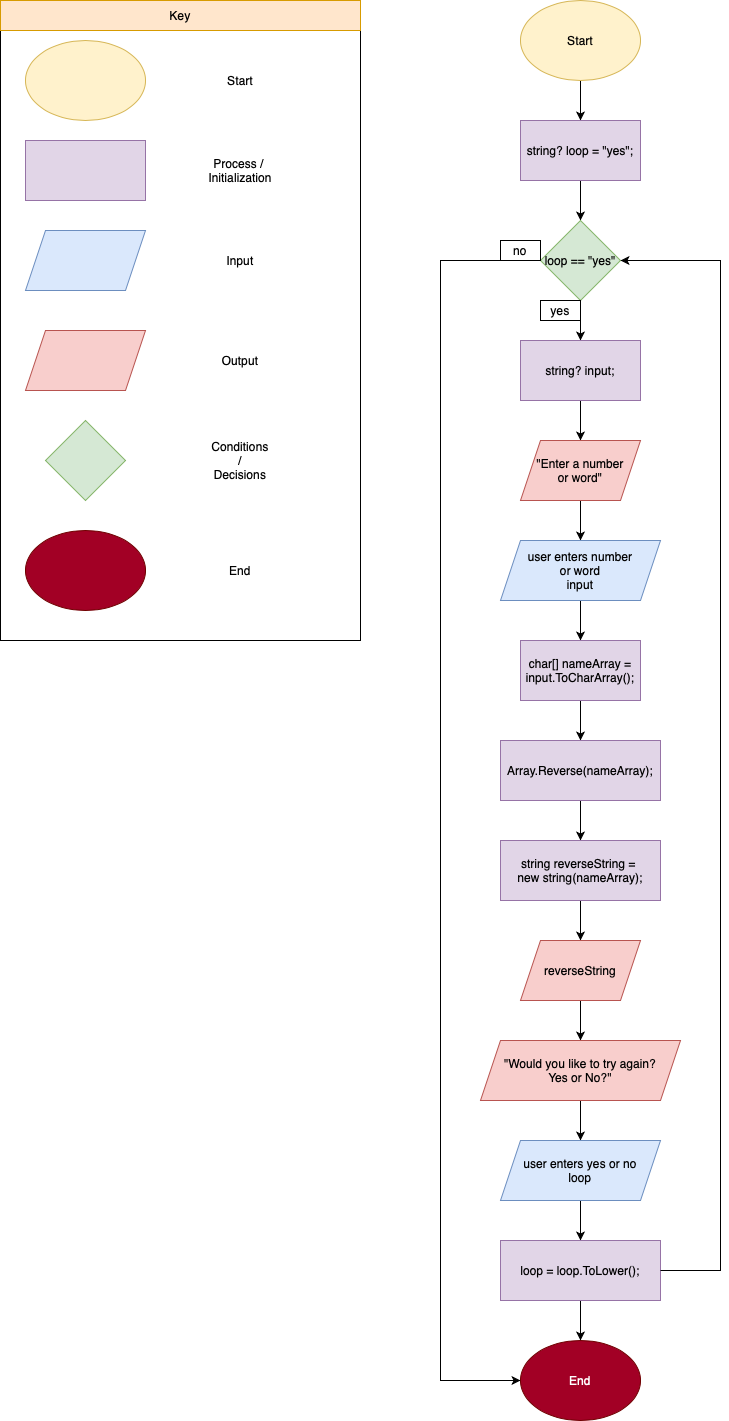

The diagram above was exported from draw.io. Its source (the exported page's mxGraphModel, read from the mxfile embedded in the PNG):
<mxGraphModel dx="991" dy="670" grid="1" gridSize="10" guides="1" tooltips="1" connect="1" arrows="1" fold="1" page="1" pageScale="1" pageWidth="850" pageHeight="1100" background="#ffffff" math="0" shadow="0">
  <root>
    <mxCell id="0" />
    <mxCell id="1" parent="0" />
    <mxCell id="3o8LyLHr8nMeU-kAOsr9-4" value="" style="rounded=0;whiteSpace=wrap;html=1;" parent="1" vertex="1">
      <mxGeometry x="40" y="40" width="360" height="640" as="geometry" />
    </mxCell>
    <mxCell id="3o8LyLHr8nMeU-kAOsr9-5" value="" style="ellipse;whiteSpace=wrap;html=1;fillColor=#fff2cc;strokeColor=#d6b656;" parent="1" vertex="1">
      <mxGeometry x="65" y="80" width="120" height="80" as="geometry" />
    </mxCell>
    <mxCell id="3o8LyLHr8nMeU-kAOsr9-6" value="Start" style="text;html=1;strokeColor=none;fillColor=none;align=center;verticalAlign=middle;whiteSpace=wrap;rounded=0;" parent="1" vertex="1">
      <mxGeometry x="250" y="105" width="60" height="30" as="geometry" />
    </mxCell>
    <mxCell id="3o8LyLHr8nMeU-kAOsr9-7" value="" style="rounded=0;whiteSpace=wrap;html=1;fillColor=#e1d5e7;strokeColor=#9673a6;" parent="1" vertex="1">
      <mxGeometry x="65" y="180" width="120" height="60" as="geometry" />
    </mxCell>
    <mxCell id="3o8LyLHr8nMeU-kAOsr9-8" value="Process /&amp;nbsp;&lt;br&gt;Initialization" style="text;html=1;strokeColor=none;fillColor=none;align=center;verticalAlign=middle;whiteSpace=wrap;rounded=0;" parent="1" vertex="1">
      <mxGeometry x="250" y="195" width="60" height="30" as="geometry" />
    </mxCell>
    <mxCell id="3o8LyLHr8nMeU-kAOsr9-9" value="" style="shape=parallelogram;perimeter=parallelogramPerimeter;whiteSpace=wrap;html=1;fixedSize=1;fillColor=#dae8fc;strokeColor=#6c8ebf;" parent="1" vertex="1">
      <mxGeometry x="65" y="270" width="120" height="60" as="geometry" />
    </mxCell>
    <mxCell id="3o8LyLHr8nMeU-kAOsr9-10" value="Input" style="text;html=1;strokeColor=none;fillColor=none;align=center;verticalAlign=middle;whiteSpace=wrap;rounded=0;" parent="1" vertex="1">
      <mxGeometry x="250" y="285" width="60" height="30" as="geometry" />
    </mxCell>
    <mxCell id="3o8LyLHr8nMeU-kAOsr9-11" value="" style="shape=parallelogram;perimeter=parallelogramPerimeter;whiteSpace=wrap;html=1;fixedSize=1;fillColor=#f8cecc;strokeColor=#b85450;" parent="1" vertex="1">
      <mxGeometry x="65" y="370" width="120" height="60" as="geometry" />
    </mxCell>
    <mxCell id="3o8LyLHr8nMeU-kAOsr9-12" value="Output" style="text;html=1;strokeColor=none;fillColor=none;align=center;verticalAlign=middle;whiteSpace=wrap;rounded=0;" parent="1" vertex="1">
      <mxGeometry x="250" y="385" width="60" height="30" as="geometry" />
    </mxCell>
    <mxCell id="3o8LyLHr8nMeU-kAOsr9-14" value="" style="rhombus;whiteSpace=wrap;html=1;fillColor=#d5e8d4;strokeColor=#82b366;" parent="1" vertex="1">
      <mxGeometry x="85" y="460" width="80" height="80" as="geometry" />
    </mxCell>
    <mxCell id="3o8LyLHr8nMeU-kAOsr9-15" value="Conditions&lt;br&gt;/&lt;br&gt;Decisions" style="text;html=1;strokeColor=none;fillColor=none;align=center;verticalAlign=middle;whiteSpace=wrap;rounded=0;" parent="1" vertex="1">
      <mxGeometry x="250" y="485" width="60" height="30" as="geometry" />
    </mxCell>
    <mxCell id="3o8LyLHr8nMeU-kAOsr9-16" value="" style="ellipse;whiteSpace=wrap;html=1;fillColor=#a20025;fontColor=#ffffff;strokeColor=#6F0000;" parent="1" vertex="1">
      <mxGeometry x="65" y="570" width="120" height="80" as="geometry" />
    </mxCell>
    <mxCell id="3o8LyLHr8nMeU-kAOsr9-17" value="End" style="text;html=1;strokeColor=none;fillColor=none;align=center;verticalAlign=middle;whiteSpace=wrap;rounded=0;" parent="1" vertex="1">
      <mxGeometry x="250" y="595" width="60" height="30" as="geometry" />
    </mxCell>
    <mxCell id="3o8LyLHr8nMeU-kAOsr9-19" value="" style="rounded=0;whiteSpace=wrap;html=1;fillColor=#ffe6cc;strokeColor=#d79b00;" parent="1" vertex="1">
      <mxGeometry x="40" y="40" width="360" height="30" as="geometry" />
    </mxCell>
    <mxCell id="3o8LyLHr8nMeU-kAOsr9-20" value="Key" style="text;html=1;align=center;verticalAlign=middle;whiteSpace=wrap;rounded=0;fontColor=#000000;" parent="1" vertex="1">
      <mxGeometry x="190" y="40" width="60" height="30" as="geometry" />
    </mxCell>
    <mxCell id="4gXVxPARdHf63mncjeIB-4" value="" style="edgeStyle=orthogonalEdgeStyle;rounded=0;orthogonalLoop=1;jettySize=auto;html=1;" edge="1" parent="1" source="4gXVxPARdHf63mncjeIB-2" target="4gXVxPARdHf63mncjeIB-3">
      <mxGeometry relative="1" as="geometry" />
    </mxCell>
    <mxCell id="4gXVxPARdHf63mncjeIB-2" value="Start" style="ellipse;whiteSpace=wrap;html=1;fillColor=#fff2cc;strokeColor=#d6b656;" vertex="1" parent="1">
      <mxGeometry x="560" y="40" width="120" height="80" as="geometry" />
    </mxCell>
    <mxCell id="4gXVxPARdHf63mncjeIB-6" value="" style="edgeStyle=orthogonalEdgeStyle;rounded=0;orthogonalLoop=1;jettySize=auto;html=1;" edge="1" parent="1" source="4gXVxPARdHf63mncjeIB-3" target="4gXVxPARdHf63mncjeIB-5">
      <mxGeometry relative="1" as="geometry" />
    </mxCell>
    <mxCell id="4gXVxPARdHf63mncjeIB-3" value="string? loop = &quot;yes&quot;;" style="rounded=0;whiteSpace=wrap;html=1;fillColor=#e1d5e7;strokeColor=#9673a6;" vertex="1" parent="1">
      <mxGeometry x="560" y="160" width="120" height="60" as="geometry" />
    </mxCell>
    <mxCell id="4gXVxPARdHf63mncjeIB-9" value="" style="edgeStyle=orthogonalEdgeStyle;rounded=0;orthogonalLoop=1;jettySize=auto;html=1;" edge="1" parent="1" source="4gXVxPARdHf63mncjeIB-5" target="4gXVxPARdHf63mncjeIB-7">
      <mxGeometry relative="1" as="geometry" />
    </mxCell>
    <mxCell id="4gXVxPARdHf63mncjeIB-38" style="edgeStyle=orthogonalEdgeStyle;rounded=0;orthogonalLoop=1;jettySize=auto;html=1;entryX=0;entryY=0.5;entryDx=0;entryDy=0;" edge="1" parent="1" source="4gXVxPARdHf63mncjeIB-5" target="4gXVxPARdHf63mncjeIB-27">
      <mxGeometry relative="1" as="geometry">
        <Array as="points">
          <mxPoint x="480" y="300" />
          <mxPoint x="480" y="1420" />
        </Array>
      </mxGeometry>
    </mxCell>
    <mxCell id="4gXVxPARdHf63mncjeIB-5" value="loop == &quot;yes&quot;" style="rhombus;whiteSpace=wrap;html=1;fillColor=#d5e8d4;strokeColor=#82b366;" vertex="1" parent="1">
      <mxGeometry x="580" y="260" width="80" height="80" as="geometry" />
    </mxCell>
    <mxCell id="4gXVxPARdHf63mncjeIB-10" value="" style="edgeStyle=orthogonalEdgeStyle;rounded=0;orthogonalLoop=1;jettySize=auto;html=1;" edge="1" parent="1" source="4gXVxPARdHf63mncjeIB-7" target="4gXVxPARdHf63mncjeIB-8">
      <mxGeometry relative="1" as="geometry" />
    </mxCell>
    <mxCell id="4gXVxPARdHf63mncjeIB-7" value="string? input;" style="rounded=0;whiteSpace=wrap;html=1;fillColor=#e1d5e7;strokeColor=#9673a6;" vertex="1" parent="1">
      <mxGeometry x="560" y="380" width="120" height="60" as="geometry" />
    </mxCell>
    <mxCell id="4gXVxPARdHf63mncjeIB-12" value="" style="edgeStyle=orthogonalEdgeStyle;rounded=0;orthogonalLoop=1;jettySize=auto;html=1;" edge="1" parent="1" source="4gXVxPARdHf63mncjeIB-8" target="4gXVxPARdHf63mncjeIB-11">
      <mxGeometry relative="1" as="geometry" />
    </mxCell>
    <mxCell id="4gXVxPARdHf63mncjeIB-8" value="&quot;Enter a number &lt;br&gt;or word&quot;" style="shape=parallelogram;perimeter=parallelogramPerimeter;whiteSpace=wrap;html=1;fixedSize=1;fillColor=#f8cecc;strokeColor=#b85450;" vertex="1" parent="1">
      <mxGeometry x="560" y="480" width="120" height="60" as="geometry" />
    </mxCell>
    <mxCell id="4gXVxPARdHf63mncjeIB-14" value="" style="edgeStyle=orthogonalEdgeStyle;rounded=0;orthogonalLoop=1;jettySize=auto;html=1;" edge="1" parent="1" source="4gXVxPARdHf63mncjeIB-11" target="4gXVxPARdHf63mncjeIB-13">
      <mxGeometry relative="1" as="geometry" />
    </mxCell>
    <mxCell id="4gXVxPARdHf63mncjeIB-11" value="user enters number &lt;br&gt;or word&lt;br&gt;input" style="shape=parallelogram;perimeter=parallelogramPerimeter;whiteSpace=wrap;html=1;fixedSize=1;fillColor=#dae8fc;strokeColor=#6c8ebf;" vertex="1" parent="1">
      <mxGeometry x="540" y="580" width="160" height="60" as="geometry" />
    </mxCell>
    <mxCell id="4gXVxPARdHf63mncjeIB-16" value="" style="edgeStyle=orthogonalEdgeStyle;rounded=0;orthogonalLoop=1;jettySize=auto;html=1;" edge="1" parent="1" source="4gXVxPARdHf63mncjeIB-13" target="4gXVxPARdHf63mncjeIB-15">
      <mxGeometry relative="1" as="geometry" />
    </mxCell>
    <mxCell id="4gXVxPARdHf63mncjeIB-13" value="char[] nameArray = input.ToCharArray();" style="rounded=0;whiteSpace=wrap;html=1;fillColor=#e1d5e7;strokeColor=#9673a6;" vertex="1" parent="1">
      <mxGeometry x="560" y="680" width="120" height="60" as="geometry" />
    </mxCell>
    <mxCell id="4gXVxPARdHf63mncjeIB-18" value="" style="edgeStyle=orthogonalEdgeStyle;rounded=0;orthogonalLoop=1;jettySize=auto;html=1;" edge="1" parent="1" source="4gXVxPARdHf63mncjeIB-15" target="4gXVxPARdHf63mncjeIB-17">
      <mxGeometry relative="1" as="geometry" />
    </mxCell>
    <mxCell id="4gXVxPARdHf63mncjeIB-15" value="Array.Reverse(nameArray);" style="rounded=0;whiteSpace=wrap;html=1;fillColor=#e1d5e7;strokeColor=#9673a6;" vertex="1" parent="1">
      <mxGeometry x="540" y="780" width="160" height="60" as="geometry" />
    </mxCell>
    <mxCell id="4gXVxPARdHf63mncjeIB-20" value="" style="edgeStyle=orthogonalEdgeStyle;rounded=0;orthogonalLoop=1;jettySize=auto;html=1;" edge="1" parent="1" source="4gXVxPARdHf63mncjeIB-17" target="4gXVxPARdHf63mncjeIB-19">
      <mxGeometry relative="1" as="geometry" />
    </mxCell>
    <mxCell id="4gXVxPARdHf63mncjeIB-17" value="string reverseString = &lt;br&gt;new string(nameArray);" style="rounded=0;whiteSpace=wrap;html=1;fillColor=#e1d5e7;strokeColor=#9673a6;" vertex="1" parent="1">
      <mxGeometry x="540" y="880" width="160" height="60" as="geometry" />
    </mxCell>
    <mxCell id="4gXVxPARdHf63mncjeIB-22" value="" style="edgeStyle=orthogonalEdgeStyle;rounded=0;orthogonalLoop=1;jettySize=auto;html=1;" edge="1" parent="1" source="4gXVxPARdHf63mncjeIB-19" target="4gXVxPARdHf63mncjeIB-21">
      <mxGeometry relative="1" as="geometry" />
    </mxCell>
    <mxCell id="4gXVxPARdHf63mncjeIB-19" value="reverseString" style="shape=parallelogram;perimeter=parallelogramPerimeter;whiteSpace=wrap;html=1;fixedSize=1;fillColor=#f8cecc;strokeColor=#b85450;" vertex="1" parent="1">
      <mxGeometry x="560" y="980" width="120" height="60" as="geometry" />
    </mxCell>
    <mxCell id="4gXVxPARdHf63mncjeIB-24" value="" style="edgeStyle=orthogonalEdgeStyle;rounded=0;orthogonalLoop=1;jettySize=auto;html=1;" edge="1" parent="1" source="4gXVxPARdHf63mncjeIB-21" target="4gXVxPARdHf63mncjeIB-23">
      <mxGeometry relative="1" as="geometry" />
    </mxCell>
    <mxCell id="4gXVxPARdHf63mncjeIB-21" value="&quot;Would you like to try again? &lt;br&gt;Yes or No?&quot;" style="shape=parallelogram;perimeter=parallelogramPerimeter;whiteSpace=wrap;html=1;fixedSize=1;fillColor=#f8cecc;strokeColor=#b85450;" vertex="1" parent="1">
      <mxGeometry x="520" y="1080" width="200" height="60" as="geometry" />
    </mxCell>
    <mxCell id="4gXVxPARdHf63mncjeIB-26" value="" style="edgeStyle=orthogonalEdgeStyle;rounded=0;orthogonalLoop=1;jettySize=auto;html=1;" edge="1" parent="1" source="4gXVxPARdHf63mncjeIB-23" target="4gXVxPARdHf63mncjeIB-25">
      <mxGeometry relative="1" as="geometry" />
    </mxCell>
    <mxCell id="4gXVxPARdHf63mncjeIB-23" value="user enters yes or no&lt;br&gt;loop" style="shape=parallelogram;perimeter=parallelogramPerimeter;whiteSpace=wrap;html=1;fixedSize=1;fillColor=#dae8fc;strokeColor=#6c8ebf;" vertex="1" parent="1">
      <mxGeometry x="540" y="1180" width="160" height="60" as="geometry" />
    </mxCell>
    <mxCell id="4gXVxPARdHf63mncjeIB-30" value="" style="edgeStyle=orthogonalEdgeStyle;rounded=0;orthogonalLoop=1;jettySize=auto;html=1;" edge="1" parent="1" source="4gXVxPARdHf63mncjeIB-25">
      <mxGeometry relative="1" as="geometry">
        <mxPoint x="620" y="1380" as="targetPoint" />
      </mxGeometry>
    </mxCell>
    <mxCell id="4gXVxPARdHf63mncjeIB-25" value="loop = loop.ToLower();" style="rounded=0;whiteSpace=wrap;html=1;fillColor=#e1d5e7;strokeColor=#9673a6;" vertex="1" parent="1">
      <mxGeometry x="540" y="1280" width="160" height="60" as="geometry" />
    </mxCell>
    <mxCell id="4gXVxPARdHf63mncjeIB-27" value="End" style="ellipse;whiteSpace=wrap;html=1;fillColor=#a20025;fontColor=#ffffff;strokeColor=#6F0000;" vertex="1" parent="1">
      <mxGeometry x="560" y="1380" width="120" height="80" as="geometry" />
    </mxCell>
    <mxCell id="4gXVxPARdHf63mncjeIB-36" style="edgeStyle=orthogonalEdgeStyle;rounded=0;orthogonalLoop=1;jettySize=auto;html=1;entryX=1;entryY=0.5;entryDx=0;entryDy=0;" edge="1" parent="1" target="4gXVxPARdHf63mncjeIB-5">
      <mxGeometry relative="1" as="geometry">
        <mxPoint x="700" y="1310" as="sourcePoint" />
        <Array as="points">
          <mxPoint x="760" y="1310" />
          <mxPoint x="760" y="300" />
        </Array>
      </mxGeometry>
    </mxCell>
    <mxCell id="4gXVxPARdHf63mncjeIB-37" value="yes" style="rounded=0;whiteSpace=wrap;html=1;" vertex="1" parent="1">
      <mxGeometry x="580" y="340" width="40" height="20" as="geometry" />
    </mxCell>
    <mxCell id="4gXVxPARdHf63mncjeIB-39" value="no" style="rounded=0;whiteSpace=wrap;html=1;" vertex="1" parent="1">
      <mxGeometry x="540" y="280" width="40" height="20" as="geometry" />
    </mxCell>
  </root>
</mxGraphModel>